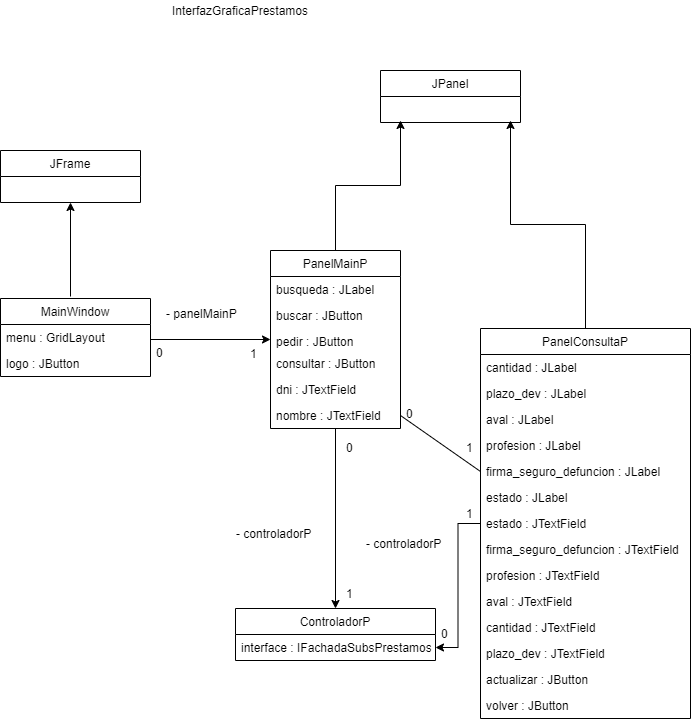

The diagram above was exported from draw.io. Its source (the exported page's mxGraphModel, read from the mxfile embedded in the PNG):
<mxGraphModel dx="1022" dy="412" grid="1" gridSize="10" guides="1" tooltips="1" connect="1" arrows="1" fold="1" page="1" pageScale="1" pageWidth="827" pageHeight="1169" math="0" shadow="0">
  <root>
    <mxCell id="0" />
    <mxCell id="1" parent="0" />
    <mxCell id="Nv4C3c4X6KTYt0W6Xa_--2" value="JFrame" style="swimlane;fontStyle=0;childLayout=stackLayout;horizontal=1;startSize=26;fillColor=none;horizontalStack=0;resizeParent=1;resizeParentMax=0;resizeLast=0;collapsible=1;marginBottom=0;" parent="1" vertex="1">
      <mxGeometry x="160" y="290" width="140" height="52" as="geometry">
        <mxRectangle x="160" y="290" width="70" height="26" as="alternateBounds" />
      </mxGeometry>
    </mxCell>
    <mxCell id="Nv4C3c4X6KTYt0W6Xa_--11" style="edgeStyle=orthogonalEdgeStyle;rounded=0;orthogonalLoop=1;jettySize=auto;html=1;entryX=0.5;entryY=1;entryDx=0;entryDy=0;" parent="1" target="Nv4C3c4X6KTYt0W6Xa_--2" edge="1">
      <mxGeometry relative="1" as="geometry">
        <mxPoint x="230" y="436" as="sourcePoint" />
      </mxGeometry>
    </mxCell>
    <mxCell id="Nv4C3c4X6KTYt0W6Xa_--22" style="edgeStyle=orthogonalEdgeStyle;rounded=0;orthogonalLoop=1;jettySize=auto;html=1;entryX=0;entryY=0.5;entryDx=0;entryDy=0;" parent="1" target="Nv4C3c4X6KTYt0W6Xa_--15" edge="1">
      <mxGeometry relative="1" as="geometry">
        <mxPoint x="310" y="479" as="sourcePoint" />
      </mxGeometry>
    </mxCell>
    <mxCell id="Nv4C3c4X6KTYt0W6Xa_--56" style="edgeStyle=orthogonalEdgeStyle;rounded=0;orthogonalLoop=1;jettySize=auto;html=1;" parent="1" source="Nv4C3c4X6KTYt0W6Xa_--12" target="Nv4C3c4X6KTYt0W6Xa_--51" edge="1">
      <mxGeometry relative="1" as="geometry">
        <mxPoint x="500" y="756" as="targetPoint" />
      </mxGeometry>
    </mxCell>
    <mxCell id="Nv4C3c4X6KTYt0W6Xa_--68" style="edgeStyle=orthogonalEdgeStyle;rounded=0;orthogonalLoop=1;jettySize=auto;html=1;" parent="1" source="Nv4C3c4X6KTYt0W6Xa_--12" edge="1">
      <mxGeometry relative="1" as="geometry">
        <mxPoint x="560" y="260" as="targetPoint" />
      </mxGeometry>
    </mxCell>
    <mxCell id="Nv4C3c4X6KTYt0W6Xa_--12" value="PanelMainP" style="swimlane;fontStyle=0;childLayout=stackLayout;horizontal=1;startSize=26;fillColor=none;horizontalStack=0;resizeParent=1;resizeParentMax=0;resizeLast=0;collapsible=1;marginBottom=0;" parent="1" vertex="1">
      <mxGeometry x="430" y="390" width="130" height="178" as="geometry" />
    </mxCell>
    <mxCell id="Nv4C3c4X6KTYt0W6Xa_--13" value="busqueda : JLabel" style="text;strokeColor=none;fillColor=none;align=left;verticalAlign=top;spacingLeft=4;spacingRight=4;overflow=hidden;rotatable=0;points=[[0,0.5],[1,0.5]];portConstraint=eastwest;" parent="Nv4C3c4X6KTYt0W6Xa_--12" vertex="1">
      <mxGeometry y="26" width="130" height="26" as="geometry" />
    </mxCell>
    <mxCell id="Nv4C3c4X6KTYt0W6Xa_--14" value="buscar : JButton" style="text;strokeColor=none;fillColor=none;align=left;verticalAlign=top;spacingLeft=4;spacingRight=4;overflow=hidden;rotatable=0;points=[[0,0.5],[1,0.5]];portConstraint=eastwest;" parent="Nv4C3c4X6KTYt0W6Xa_--12" vertex="1">
      <mxGeometry y="52" width="130" height="26" as="geometry" />
    </mxCell>
    <mxCell id="Nv4C3c4X6KTYt0W6Xa_--15" value="pedir : JButton" style="text;strokeColor=none;fillColor=none;align=left;verticalAlign=top;spacingLeft=4;spacingRight=4;overflow=hidden;rotatable=0;points=[[0,0.5],[1,0.5]];portConstraint=eastwest;" parent="Nv4C3c4X6KTYt0W6Xa_--12" vertex="1">
      <mxGeometry y="78" width="130" height="22" as="geometry" />
    </mxCell>
    <mxCell id="Nv4C3c4X6KTYt0W6Xa_--18" value="consultar : JButton" style="text;strokeColor=none;fillColor=none;align=left;verticalAlign=top;spacingLeft=4;spacingRight=4;overflow=hidden;rotatable=0;points=[[0,0.5],[1,0.5]];portConstraint=eastwest;" parent="Nv4C3c4X6KTYt0W6Xa_--12" vertex="1">
      <mxGeometry y="100" width="130" height="26" as="geometry" />
    </mxCell>
    <mxCell id="Nv4C3c4X6KTYt0W6Xa_--21" value="dni : JTextField" style="text;strokeColor=none;fillColor=none;align=left;verticalAlign=top;spacingLeft=4;spacingRight=4;overflow=hidden;rotatable=0;points=[[0,0.5],[1,0.5]];portConstraint=eastwest;" parent="Nv4C3c4X6KTYt0W6Xa_--12" vertex="1">
      <mxGeometry y="126" width="130" height="26" as="geometry" />
    </mxCell>
    <mxCell id="Nv4C3c4X6KTYt0W6Xa_--20" value="nombre : JTextField" style="text;strokeColor=none;fillColor=none;align=left;verticalAlign=top;spacingLeft=4;spacingRight=4;overflow=hidden;rotatable=0;points=[[0,0.5],[1,0.5]];portConstraint=eastwest;" parent="Nv4C3c4X6KTYt0W6Xa_--12" vertex="1">
      <mxGeometry y="152" width="130" height="26" as="geometry" />
    </mxCell>
    <mxCell id="Nv4C3c4X6KTYt0W6Xa_--23" value="- panelMainP" style="text;strokeColor=none;fillColor=none;align=left;verticalAlign=top;spacingLeft=4;spacingRight=4;overflow=hidden;rotatable=0;points=[[0,0.5],[1,0.5]];portConstraint=eastwest;" parent="1" vertex="1">
      <mxGeometry x="320" y="440" width="100" height="26" as="geometry" />
    </mxCell>
    <mxCell id="Nv4C3c4X6KTYt0W6Xa_--61" style="edgeStyle=orthogonalEdgeStyle;rounded=0;orthogonalLoop=1;jettySize=auto;html=1;entryX=1;entryY=0.5;entryDx=0;entryDy=0;" parent="1" source="Nv4C3c4X6KTYt0W6Xa_--24" target="Nv4C3c4X6KTYt0W6Xa_--53" edge="1">
      <mxGeometry relative="1" as="geometry" />
    </mxCell>
    <mxCell id="Nv4C3c4X6KTYt0W6Xa_--70" style="edgeStyle=orthogonalEdgeStyle;rounded=0;orthogonalLoop=1;jettySize=auto;html=1;" parent="1" source="Nv4C3c4X6KTYt0W6Xa_--24" edge="1">
      <mxGeometry relative="1" as="geometry">
        <mxPoint x="670" y="260" as="targetPoint" />
      </mxGeometry>
    </mxCell>
    <mxCell id="Nv4C3c4X6KTYt0W6Xa_--24" value="PanelConsultaP" style="swimlane;fontStyle=0;childLayout=stackLayout;horizontal=1;startSize=26;fillColor=none;horizontalStack=0;resizeParent=1;resizeParentMax=0;resizeLast=0;collapsible=1;marginBottom=0;" parent="1" vertex="1">
      <mxGeometry x="640" y="468" width="210" height="390" as="geometry" />
    </mxCell>
    <mxCell id="Nv4C3c4X6KTYt0W6Xa_--25" value="cantidad : JLabel" style="text;strokeColor=none;fillColor=none;align=left;verticalAlign=top;spacingLeft=4;spacingRight=4;overflow=hidden;rotatable=0;points=[[0,0.5],[1,0.5]];portConstraint=eastwest;" parent="Nv4C3c4X6KTYt0W6Xa_--24" vertex="1">
      <mxGeometry y="26" width="210" height="26" as="geometry" />
    </mxCell>
    <mxCell id="Nv4C3c4X6KTYt0W6Xa_--26" value="plazo_dev : JLabel" style="text;strokeColor=none;fillColor=none;align=left;verticalAlign=top;spacingLeft=4;spacingRight=4;overflow=hidden;rotatable=0;points=[[0,0.5],[1,0.5]];portConstraint=eastwest;" parent="Nv4C3c4X6KTYt0W6Xa_--24" vertex="1">
      <mxGeometry y="52" width="210" height="26" as="geometry" />
    </mxCell>
    <mxCell id="Nv4C3c4X6KTYt0W6Xa_--27" value="aval : JLabel" style="text;strokeColor=none;fillColor=none;align=left;verticalAlign=top;spacingLeft=4;spacingRight=4;overflow=hidden;rotatable=0;points=[[0,0.5],[1,0.5]];portConstraint=eastwest;" parent="Nv4C3c4X6KTYt0W6Xa_--24" vertex="1">
      <mxGeometry y="78" width="210" height="26" as="geometry" />
    </mxCell>
    <mxCell id="Nv4C3c4X6KTYt0W6Xa_--28" value="profesion : JLabel" style="text;strokeColor=none;fillColor=none;align=left;verticalAlign=top;spacingLeft=4;spacingRight=4;overflow=hidden;rotatable=0;points=[[0,0.5],[1,0.5]];portConstraint=eastwest;" parent="Nv4C3c4X6KTYt0W6Xa_--24" vertex="1">
      <mxGeometry y="104" width="210" height="26" as="geometry" />
    </mxCell>
    <mxCell id="Nv4C3c4X6KTYt0W6Xa_--29" value="firma_seguro_defuncion : JLabel" style="text;strokeColor=none;fillColor=none;align=left;verticalAlign=top;spacingLeft=4;spacingRight=4;overflow=hidden;rotatable=0;points=[[0,0.5],[1,0.5]];portConstraint=eastwest;" parent="Nv4C3c4X6KTYt0W6Xa_--24" vertex="1">
      <mxGeometry y="130" width="210" height="26" as="geometry" />
    </mxCell>
    <mxCell id="Nv4C3c4X6KTYt0W6Xa_--86" value="estado : JLabel" style="text;strokeColor=none;fillColor=none;align=left;verticalAlign=top;spacingLeft=4;spacingRight=4;overflow=hidden;rotatable=0;points=[[0,0.5],[1,0.5]];portConstraint=eastwest;" parent="Nv4C3c4X6KTYt0W6Xa_--24" vertex="1">
      <mxGeometry y="156" width="210" height="26" as="geometry" />
    </mxCell>
    <mxCell id="Nv4C3c4X6KTYt0W6Xa_--92" value="estado : JTextField" style="text;strokeColor=none;fillColor=none;align=left;verticalAlign=top;spacingLeft=4;spacingRight=4;overflow=hidden;rotatable=0;points=[[0,0.5],[1,0.5]];portConstraint=eastwest;" parent="Nv4C3c4X6KTYt0W6Xa_--24" vertex="1">
      <mxGeometry y="182" width="210" height="26" as="geometry" />
    </mxCell>
    <mxCell id="Nv4C3c4X6KTYt0W6Xa_--91" value="firma_seguro_defuncion : JTextField" style="text;strokeColor=none;fillColor=none;align=left;verticalAlign=top;spacingLeft=4;spacingRight=4;overflow=hidden;rotatable=0;points=[[0,0.5],[1,0.5]];portConstraint=eastwest;" parent="Nv4C3c4X6KTYt0W6Xa_--24" vertex="1">
      <mxGeometry y="208" width="210" height="26" as="geometry" />
    </mxCell>
    <mxCell id="Nv4C3c4X6KTYt0W6Xa_--90" value="profesion : JTextField" style="text;strokeColor=none;fillColor=none;align=left;verticalAlign=top;spacingLeft=4;spacingRight=4;overflow=hidden;rotatable=0;points=[[0,0.5],[1,0.5]];portConstraint=eastwest;" parent="Nv4C3c4X6KTYt0W6Xa_--24" vertex="1">
      <mxGeometry y="234" width="210" height="26" as="geometry" />
    </mxCell>
    <mxCell id="Nv4C3c4X6KTYt0W6Xa_--89" value="aval : JTextField" style="text;strokeColor=none;fillColor=none;align=left;verticalAlign=top;spacingLeft=4;spacingRight=4;overflow=hidden;rotatable=0;points=[[0,0.5],[1,0.5]];portConstraint=eastwest;" parent="Nv4C3c4X6KTYt0W6Xa_--24" vertex="1">
      <mxGeometry y="260" width="210" height="26" as="geometry" />
    </mxCell>
    <mxCell id="Nv4C3c4X6KTYt0W6Xa_--87" value="cantidad : JTextField " style="text;strokeColor=none;fillColor=none;align=left;verticalAlign=top;spacingLeft=4;spacingRight=4;overflow=hidden;rotatable=0;points=[[0,0.5],[1,0.5]];portConstraint=eastwest;" parent="Nv4C3c4X6KTYt0W6Xa_--24" vertex="1">
      <mxGeometry y="286" width="210" height="26" as="geometry" />
    </mxCell>
    <mxCell id="Nv4C3c4X6KTYt0W6Xa_--88" value="plazo_dev : JTextField" style="text;strokeColor=none;fillColor=none;align=left;verticalAlign=top;spacingLeft=4;spacingRight=4;overflow=hidden;rotatable=0;points=[[0,0.5],[1,0.5]];portConstraint=eastwest;" parent="Nv4C3c4X6KTYt0W6Xa_--24" vertex="1">
      <mxGeometry y="312" width="210" height="26" as="geometry" />
    </mxCell>
    <mxCell id="Nv4C3c4X6KTYt0W6Xa_--80" value="actualizar : JButton" style="text;strokeColor=none;fillColor=none;align=left;verticalAlign=top;spacingLeft=4;spacingRight=4;overflow=hidden;rotatable=0;points=[[0,0.5],[1,0.5]];portConstraint=eastwest;" parent="Nv4C3c4X6KTYt0W6Xa_--24" vertex="1">
      <mxGeometry y="338" width="210" height="26" as="geometry" />
    </mxCell>
    <mxCell id="Nv4C3c4X6KTYt0W6Xa_--81" value="volver : JButton" style="text;strokeColor=none;fillColor=none;align=left;verticalAlign=top;spacingLeft=4;spacingRight=4;overflow=hidden;rotatable=0;points=[[0,0.5],[1,0.5]];portConstraint=eastwest;" parent="Nv4C3c4X6KTYt0W6Xa_--24" vertex="1">
      <mxGeometry y="364" width="210" height="26" as="geometry" />
    </mxCell>
    <mxCell id="Nv4C3c4X6KTYt0W6Xa_--40" value="" style="endArrow=none;html=1;entryX=0;entryY=0.5;entryDx=0;entryDy=0;exitX=1;exitY=0.5;exitDx=0;exitDy=0;" parent="1" source="Nv4C3c4X6KTYt0W6Xa_--20" target="Nv4C3c4X6KTYt0W6Xa_--29" edge="1">
      <mxGeometry width="50" height="50" relative="1" as="geometry">
        <mxPoint x="390" y="570" as="sourcePoint" />
        <mxPoint x="440" y="520" as="targetPoint" />
      </mxGeometry>
    </mxCell>
    <mxCell id="Nv4C3c4X6KTYt0W6Xa_--42" value="0" style="text;strokeColor=none;fillColor=none;align=left;verticalAlign=top;spacingLeft=4;spacingRight=4;overflow=hidden;rotatable=0;points=[[0,0.5],[1,0.5]];portConstraint=eastwest;" parent="1" vertex="1">
      <mxGeometry x="310" y="479" width="20" height="26" as="geometry" />
    </mxCell>
    <mxCell id="Nv4C3c4X6KTYt0W6Xa_--44" value="1" style="text;strokeColor=none;fillColor=none;align=left;verticalAlign=top;spacingLeft=4;spacingRight=4;overflow=hidden;rotatable=0;points=[[0,0.5],[1,0.5]];portConstraint=eastwest;" parent="1" vertex="1">
      <mxGeometry x="404" y="480" width="20" height="26" as="geometry" />
    </mxCell>
    <mxCell id="Nv4C3c4X6KTYt0W6Xa_--45" value="0" style="text;strokeColor=none;fillColor=none;align=left;verticalAlign=top;spacingLeft=4;spacingRight=4;overflow=hidden;rotatable=0;points=[[0,0.5],[1,0.5]];portConstraint=eastwest;" parent="1" vertex="1">
      <mxGeometry x="560" y="540" width="20" height="26" as="geometry" />
    </mxCell>
    <mxCell id="Nv4C3c4X6KTYt0W6Xa_--46" value="1" style="text;strokeColor=none;fillColor=none;align=left;verticalAlign=top;spacingLeft=4;spacingRight=4;overflow=hidden;rotatable=0;points=[[0,0.5],[1,0.5]];portConstraint=eastwest;" parent="1" vertex="1">
      <mxGeometry x="620" y="574" width="20" height="26" as="geometry" />
    </mxCell>
    <mxCell id="Nv4C3c4X6KTYt0W6Xa_--47" value="MainWindow" style="swimlane;fontStyle=0;childLayout=stackLayout;horizontal=1;startSize=26;fillColor=none;horizontalStack=0;resizeParent=1;resizeParentMax=0;resizeLast=0;collapsible=1;marginBottom=0;" parent="1" vertex="1">
      <mxGeometry x="160" y="438" width="150" height="78" as="geometry" />
    </mxCell>
    <mxCell id="Nv4C3c4X6KTYt0W6Xa_--48" value="menu : GridLayout" style="text;strokeColor=none;fillColor=none;align=left;verticalAlign=top;spacingLeft=4;spacingRight=4;overflow=hidden;rotatable=0;points=[[0,0.5],[1,0.5]];portConstraint=eastwest;" parent="Nv4C3c4X6KTYt0W6Xa_--47" vertex="1">
      <mxGeometry y="26" width="150" height="26" as="geometry" />
    </mxCell>
    <mxCell id="Nv4C3c4X6KTYt0W6Xa_--49" value="logo : JButton " style="text;strokeColor=none;fillColor=none;align=left;verticalAlign=top;spacingLeft=4;spacingRight=4;overflow=hidden;rotatable=0;points=[[0,0.5],[1,0.5]];portConstraint=eastwest;" parent="Nv4C3c4X6KTYt0W6Xa_--47" vertex="1">
      <mxGeometry y="52" width="150" height="26" as="geometry" />
    </mxCell>
    <mxCell id="Nv4C3c4X6KTYt0W6Xa_--51" value="ControladorP" style="swimlane;fontStyle=0;childLayout=stackLayout;horizontal=1;startSize=26;fillColor=none;horizontalStack=0;resizeParent=1;resizeParentMax=0;resizeLast=0;collapsible=1;marginBottom=0;" parent="1" vertex="1">
      <mxGeometry x="395" y="748" width="200" height="52" as="geometry" />
    </mxCell>
    <mxCell id="Nv4C3c4X6KTYt0W6Xa_--53" value="interface : IFachadaSubsPrestamos" style="text;strokeColor=none;fillColor=none;align=left;verticalAlign=top;spacingLeft=4;spacingRight=4;overflow=hidden;rotatable=0;points=[[0,0.5],[1,0.5]];portConstraint=eastwest;" parent="Nv4C3c4X6KTYt0W6Xa_--51" vertex="1">
      <mxGeometry y="26" width="200" height="26" as="geometry" />
    </mxCell>
    <mxCell id="Nv4C3c4X6KTYt0W6Xa_--57" value="0" style="text;strokeColor=none;fillColor=none;align=left;verticalAlign=top;spacingLeft=4;spacingRight=4;overflow=hidden;rotatable=0;points=[[0,0.5],[1,0.5]];portConstraint=eastwest;" parent="1" vertex="1">
      <mxGeometry x="500" y="574" width="20" height="26" as="geometry" />
    </mxCell>
    <mxCell id="Nv4C3c4X6KTYt0W6Xa_--58" value="1" style="text;strokeColor=none;fillColor=none;align=left;verticalAlign=top;spacingLeft=4;spacingRight=4;overflow=hidden;rotatable=0;points=[[0,0.5],[1,0.5]];portConstraint=eastwest;" parent="1" vertex="1">
      <mxGeometry x="500" y="720" width="20" height="26" as="geometry" />
    </mxCell>
    <mxCell id="Nv4C3c4X6KTYt0W6Xa_--59" value="- controladorP" style="text;strokeColor=none;fillColor=none;align=left;verticalAlign=top;spacingLeft=4;spacingRight=4;overflow=hidden;rotatable=0;points=[[0,0.5],[1,0.5]];portConstraint=eastwest;" parent="1" vertex="1">
      <mxGeometry x="390" y="660" width="100" height="26" as="geometry" />
    </mxCell>
    <mxCell id="Nv4C3c4X6KTYt0W6Xa_--60" value="- controladorP" style="text;strokeColor=none;fillColor=none;align=left;verticalAlign=top;spacingLeft=4;spacingRight=4;overflow=hidden;rotatable=0;points=[[0,0.5],[1,0.5]];portConstraint=eastwest;" parent="1" vertex="1">
      <mxGeometry x="520" y="670" width="100" height="20" as="geometry" />
    </mxCell>
    <mxCell id="Nv4C3c4X6KTYt0W6Xa_--63" value="1" style="text;strokeColor=none;fillColor=none;align=left;verticalAlign=top;spacingLeft=4;spacingRight=4;overflow=hidden;rotatable=0;points=[[0,0.5],[1,0.5]];portConstraint=eastwest;" parent="1" vertex="1">
      <mxGeometry x="620" y="640" width="20" height="26" as="geometry" />
    </mxCell>
    <mxCell id="Nv4C3c4X6KTYt0W6Xa_--64" value="JPanel" style="swimlane;fontStyle=0;childLayout=stackLayout;horizontal=1;startSize=26;fillColor=none;horizontalStack=0;resizeParent=1;resizeParentMax=0;resizeLast=0;collapsible=1;marginBottom=0;" parent="1" vertex="1">
      <mxGeometry x="540" y="210" width="140" height="52" as="geometry" />
    </mxCell>
    <mxCell id="Nv4C3c4X6KTYt0W6Xa_--72" value="0" style="text;strokeColor=none;fillColor=none;align=left;verticalAlign=top;spacingLeft=4;spacingRight=4;overflow=hidden;rotatable=0;points=[[0,0.5],[1,0.5]];portConstraint=eastwest;" parent="1" vertex="1">
      <mxGeometry x="595" y="760" width="20" height="26" as="geometry" />
    </mxCell>
    <mxCell id="Nv4C3c4X6KTYt0W6Xa_--73" value="InterfazGraficaPrestamos" style="text;html=1;strokeColor=none;fillColor=none;align=center;verticalAlign=middle;whiteSpace=wrap;rounded=0;" parent="1" vertex="1">
      <mxGeometry x="330" y="140" width="140" height="20" as="geometry" />
    </mxCell>
  </root>
</mxGraphModel>